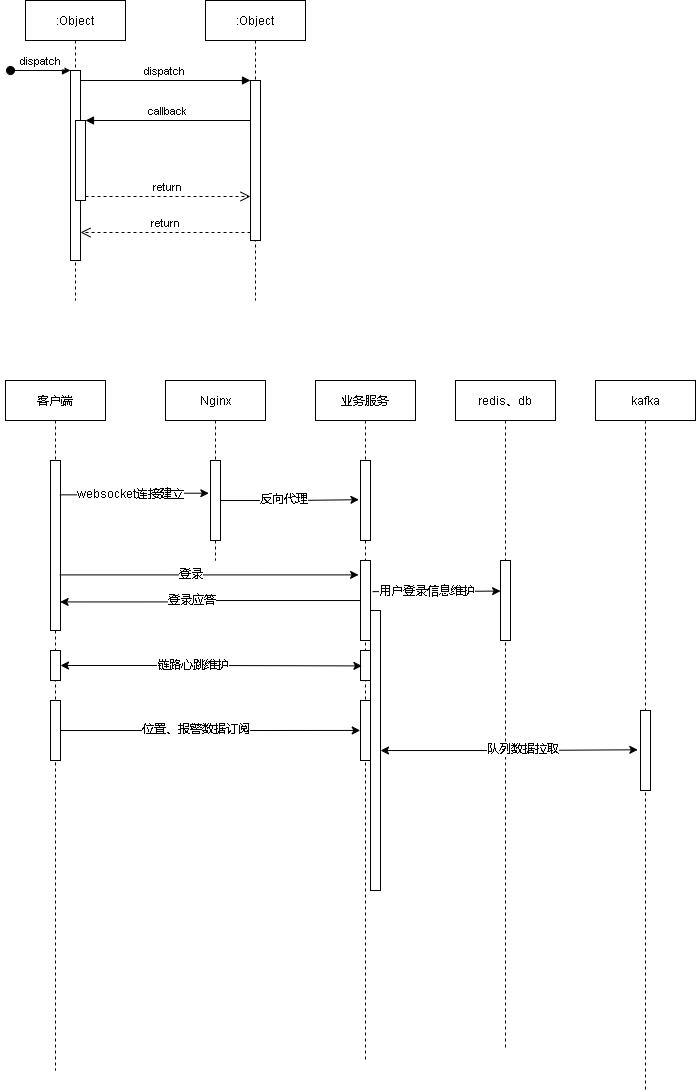

The diagram above was exported from draw.io. Its source (the exported page's mxGraphModel, read from the mxfile embedded in the PNG):
<mxGraphModel dx="716" dy="395" grid="1" gridSize="10" guides="1" tooltips="1" connect="1" arrows="1" fold="1" page="1" pageScale="1" pageWidth="850" pageHeight="1100" math="0" shadow="0">
  <root>
    <mxCell id="0" />
    <mxCell id="1" parent="0" />
    <mxCell id="3nuBFxr9cyL0pnOWT2aG-1" value=":Object" style="shape=umlLifeline;perimeter=lifelinePerimeter;container=1;collapsible=0;recursiveResize=0;rounded=0;shadow=0;strokeWidth=1;" parent="1" vertex="1">
      <mxGeometry x="120" y="80" width="100" height="300" as="geometry" />
    </mxCell>
    <mxCell id="3nuBFxr9cyL0pnOWT2aG-2" value="" style="points=[];perimeter=orthogonalPerimeter;rounded=0;shadow=0;strokeWidth=1;" parent="3nuBFxr9cyL0pnOWT2aG-1" vertex="1">
      <mxGeometry x="45" y="70" width="10" height="190" as="geometry" />
    </mxCell>
    <mxCell id="3nuBFxr9cyL0pnOWT2aG-3" value="dispatch" style="verticalAlign=bottom;startArrow=oval;endArrow=block;startSize=8;shadow=0;strokeWidth=1;" parent="3nuBFxr9cyL0pnOWT2aG-1" target="3nuBFxr9cyL0pnOWT2aG-2" edge="1">
      <mxGeometry relative="1" as="geometry">
        <mxPoint x="-15" y="70" as="sourcePoint" />
      </mxGeometry>
    </mxCell>
    <mxCell id="3nuBFxr9cyL0pnOWT2aG-4" value="" style="points=[];perimeter=orthogonalPerimeter;rounded=0;shadow=0;strokeWidth=1;" parent="3nuBFxr9cyL0pnOWT2aG-1" vertex="1">
      <mxGeometry x="50" y="120" width="10" height="80" as="geometry" />
    </mxCell>
    <mxCell id="3nuBFxr9cyL0pnOWT2aG-5" value=":Object" style="shape=umlLifeline;perimeter=lifelinePerimeter;container=1;collapsible=0;recursiveResize=0;rounded=0;shadow=0;strokeWidth=1;" parent="1" vertex="1">
      <mxGeometry x="300" y="80" width="100" height="300" as="geometry" />
    </mxCell>
    <mxCell id="3nuBFxr9cyL0pnOWT2aG-6" value="" style="points=[];perimeter=orthogonalPerimeter;rounded=0;shadow=0;strokeWidth=1;" parent="3nuBFxr9cyL0pnOWT2aG-5" vertex="1">
      <mxGeometry x="45" y="80" width="10" height="160" as="geometry" />
    </mxCell>
    <mxCell id="3nuBFxr9cyL0pnOWT2aG-7" value="return" style="verticalAlign=bottom;endArrow=open;dashed=1;endSize=8;exitX=0;exitY=0.95;shadow=0;strokeWidth=1;" parent="1" source="3nuBFxr9cyL0pnOWT2aG-6" target="3nuBFxr9cyL0pnOWT2aG-2" edge="1">
      <mxGeometry relative="1" as="geometry">
        <mxPoint x="275" y="236" as="targetPoint" />
      </mxGeometry>
    </mxCell>
    <mxCell id="3nuBFxr9cyL0pnOWT2aG-8" value="dispatch" style="verticalAlign=bottom;endArrow=block;entryX=0;entryY=0;shadow=0;strokeWidth=1;" parent="1" source="3nuBFxr9cyL0pnOWT2aG-2" target="3nuBFxr9cyL0pnOWT2aG-6" edge="1">
      <mxGeometry relative="1" as="geometry">
        <mxPoint x="275" y="160" as="sourcePoint" />
      </mxGeometry>
    </mxCell>
    <mxCell id="3nuBFxr9cyL0pnOWT2aG-9" value="callback" style="verticalAlign=bottom;endArrow=block;entryX=1;entryY=0;shadow=0;strokeWidth=1;" parent="1" source="3nuBFxr9cyL0pnOWT2aG-6" target="3nuBFxr9cyL0pnOWT2aG-4" edge="1">
      <mxGeometry relative="1" as="geometry">
        <mxPoint x="240" y="200" as="sourcePoint" />
      </mxGeometry>
    </mxCell>
    <mxCell id="3nuBFxr9cyL0pnOWT2aG-10" value="return" style="verticalAlign=bottom;endArrow=open;dashed=1;endSize=8;exitX=1;exitY=0.95;shadow=0;strokeWidth=1;" parent="1" source="3nuBFxr9cyL0pnOWT2aG-4" target="3nuBFxr9cyL0pnOWT2aG-6" edge="1">
      <mxGeometry relative="1" as="geometry">
        <mxPoint x="240" y="257" as="targetPoint" />
      </mxGeometry>
    </mxCell>
    <mxCell id="jRdqVuUM_8qEd_I7alyA-1" value="客户端" style="shape=umlLifeline;perimeter=lifelinePerimeter;container=1;collapsible=0;recursiveResize=0;rounded=0;shadow=0;strokeWidth=1;" vertex="1" parent="1">
      <mxGeometry x="100" y="460" width="100" height="690" as="geometry" />
    </mxCell>
    <mxCell id="jRdqVuUM_8qEd_I7alyA-2" value="" style="points=[];perimeter=orthogonalPerimeter;rounded=0;shadow=0;strokeWidth=1;" vertex="1" parent="jRdqVuUM_8qEd_I7alyA-1">
      <mxGeometry x="45" y="80" width="10" height="170" as="geometry" />
    </mxCell>
    <mxCell id="jRdqVuUM_8qEd_I7alyA-24" value="" style="points=[];perimeter=orthogonalPerimeter;rounded=0;shadow=0;strokeWidth=1;" vertex="1" parent="jRdqVuUM_8qEd_I7alyA-1">
      <mxGeometry x="45" y="270" width="10" height="30" as="geometry" />
    </mxCell>
    <mxCell id="jRdqVuUM_8qEd_I7alyA-28" value="" style="points=[];perimeter=orthogonalPerimeter;rounded=0;shadow=0;strokeWidth=1;" vertex="1" parent="jRdqVuUM_8qEd_I7alyA-1">
      <mxGeometry x="45" y="320" width="10" height="60" as="geometry" />
    </mxCell>
    <mxCell id="jRdqVuUM_8qEd_I7alyA-4" value="Nginx" style="shape=umlLifeline;perimeter=lifelinePerimeter;container=1;collapsible=0;recursiveResize=0;rounded=0;shadow=0;strokeWidth=1;" vertex="1" parent="1">
      <mxGeometry x="260" y="460" width="100" height="180" as="geometry" />
    </mxCell>
    <mxCell id="jRdqVuUM_8qEd_I7alyA-5" value="" style="points=[];perimeter=orthogonalPerimeter;rounded=0;shadow=0;strokeWidth=1;" vertex="1" parent="jRdqVuUM_8qEd_I7alyA-4">
      <mxGeometry x="45" y="80" width="10" height="80" as="geometry" />
    </mxCell>
    <mxCell id="jRdqVuUM_8qEd_I7alyA-6" value="业务服务" style="shape=umlLifeline;perimeter=lifelinePerimeter;container=1;collapsible=0;recursiveResize=0;rounded=0;shadow=0;strokeWidth=1;" vertex="1" parent="1">
      <mxGeometry x="410" y="460" width="100" height="680" as="geometry" />
    </mxCell>
    <mxCell id="jRdqVuUM_8qEd_I7alyA-7" value="" style="points=[];perimeter=orthogonalPerimeter;rounded=0;shadow=0;strokeWidth=1;" vertex="1" parent="jRdqVuUM_8qEd_I7alyA-6">
      <mxGeometry x="45" y="80" width="10" height="80" as="geometry" />
    </mxCell>
    <mxCell id="jRdqVuUM_8qEd_I7alyA-16" value="" style="points=[];perimeter=orthogonalPerimeter;rounded=0;shadow=0;strokeWidth=1;" vertex="1" parent="jRdqVuUM_8qEd_I7alyA-6">
      <mxGeometry x="45" y="180" width="10" height="80" as="geometry" />
    </mxCell>
    <mxCell id="jRdqVuUM_8qEd_I7alyA-25" value="" style="points=[];perimeter=orthogonalPerimeter;rounded=0;shadow=0;strokeWidth=1;" vertex="1" parent="jRdqVuUM_8qEd_I7alyA-6">
      <mxGeometry x="45" y="270" width="10" height="30" as="geometry" />
    </mxCell>
    <mxCell id="jRdqVuUM_8qEd_I7alyA-29" value="" style="points=[];perimeter=orthogonalPerimeter;rounded=0;shadow=0;strokeWidth=1;" vertex="1" parent="jRdqVuUM_8qEd_I7alyA-6">
      <mxGeometry x="45" y="320" width="10" height="60" as="geometry" />
    </mxCell>
    <mxCell id="jRdqVuUM_8qEd_I7alyA-32" value="" style="points=[];perimeter=orthogonalPerimeter;rounded=0;shadow=0;strokeWidth=1;" vertex="1" parent="jRdqVuUM_8qEd_I7alyA-6">
      <mxGeometry x="55" y="230" width="10" height="280" as="geometry" />
    </mxCell>
    <mxCell id="jRdqVuUM_8qEd_I7alyA-8" value="redis、db" style="shape=umlLifeline;perimeter=lifelinePerimeter;container=1;collapsible=0;recursiveResize=0;rounded=0;shadow=0;strokeWidth=1;" vertex="1" parent="1">
      <mxGeometry x="550" y="460" width="100" height="670" as="geometry" />
    </mxCell>
    <mxCell id="jRdqVuUM_8qEd_I7alyA-9" value="" style="points=[];perimeter=orthogonalPerimeter;rounded=0;shadow=0;strokeWidth=1;" vertex="1" parent="jRdqVuUM_8qEd_I7alyA-8">
      <mxGeometry x="45" y="180" width="10" height="80" as="geometry" />
    </mxCell>
    <mxCell id="jRdqVuUM_8qEd_I7alyA-10" value="kafka" style="shape=umlLifeline;perimeter=lifelinePerimeter;container=1;collapsible=0;recursiveResize=0;rounded=0;shadow=0;strokeWidth=1;" vertex="1" parent="1">
      <mxGeometry x="690" y="460" width="100" height="710" as="geometry" />
    </mxCell>
    <mxCell id="jRdqVuUM_8qEd_I7alyA-11" value="" style="points=[];perimeter=orthogonalPerimeter;rounded=0;shadow=0;strokeWidth=1;" vertex="1" parent="jRdqVuUM_8qEd_I7alyA-10">
      <mxGeometry x="45" y="330" width="10" height="80" as="geometry" />
    </mxCell>
    <mxCell id="jRdqVuUM_8qEd_I7alyA-12" style="edgeStyle=orthogonalEdgeStyle;rounded=0;orthogonalLoop=1;jettySize=auto;html=1;entryX=-0.167;entryY=0.409;entryDx=0;entryDy=0;entryPerimeter=0;exitX=0.938;exitY=0.202;exitDx=0;exitDy=0;exitPerimeter=0;" edge="1" parent="1" source="jRdqVuUM_8qEd_I7alyA-2" target="jRdqVuUM_8qEd_I7alyA-5">
      <mxGeometry relative="1" as="geometry" />
    </mxCell>
    <mxCell id="jRdqVuUM_8qEd_I7alyA-13" value="websocket连接建立" style="edgeLabel;html=1;align=center;verticalAlign=middle;resizable=0;points=[];" vertex="1" connectable="0" parent="jRdqVuUM_8qEd_I7alyA-12">
      <mxGeometry x="-0.0666" y="1" relative="1" as="geometry">
        <mxPoint as="offset" />
      </mxGeometry>
    </mxCell>
    <mxCell id="jRdqVuUM_8qEd_I7alyA-14" style="edgeStyle=orthogonalEdgeStyle;rounded=0;orthogonalLoop=1;jettySize=auto;html=1;entryX=-0.157;entryY=0.49;entryDx=0;entryDy=0;entryPerimeter=0;" edge="1" parent="1" source="jRdqVuUM_8qEd_I7alyA-5" target="jRdqVuUM_8qEd_I7alyA-7">
      <mxGeometry relative="1" as="geometry" />
    </mxCell>
    <mxCell id="jRdqVuUM_8qEd_I7alyA-15" value="反向代理" style="edgeLabel;html=1;align=center;verticalAlign=middle;resizable=0;points=[];" vertex="1" connectable="0" parent="jRdqVuUM_8qEd_I7alyA-14">
      <mxGeometry x="-0.1033" y="1" relative="1" as="geometry">
        <mxPoint as="offset" />
      </mxGeometry>
    </mxCell>
    <mxCell id="jRdqVuUM_8qEd_I7alyA-17" style="edgeStyle=orthogonalEdgeStyle;rounded=0;orthogonalLoop=1;jettySize=auto;html=1;entryX=-0.19;entryY=0.18;entryDx=0;entryDy=0;entryPerimeter=0;exitX=0.907;exitY=0.673;exitDx=0;exitDy=0;exitPerimeter=0;" edge="1" parent="1" source="jRdqVuUM_8qEd_I7alyA-2" target="jRdqVuUM_8qEd_I7alyA-16">
      <mxGeometry relative="1" as="geometry" />
    </mxCell>
    <mxCell id="jRdqVuUM_8qEd_I7alyA-18" value="登录" style="edgeLabel;html=1;align=center;verticalAlign=middle;resizable=0;points=[];" vertex="1" connectable="0" parent="jRdqVuUM_8qEd_I7alyA-17">
      <mxGeometry x="-0.1285" y="1" relative="1" as="geometry">
        <mxPoint as="offset" />
      </mxGeometry>
    </mxCell>
    <mxCell id="jRdqVuUM_8qEd_I7alyA-19" style="edgeStyle=orthogonalEdgeStyle;rounded=0;orthogonalLoop=1;jettySize=auto;html=1;entryX=0.962;entryY=0.832;entryDx=0;entryDy=0;entryPerimeter=0;" edge="1" parent="1" source="jRdqVuUM_8qEd_I7alyA-16" target="jRdqVuUM_8qEd_I7alyA-2">
      <mxGeometry relative="1" as="geometry" />
    </mxCell>
    <mxCell id="jRdqVuUM_8qEd_I7alyA-20" value="登录应答" style="edgeLabel;html=1;align=center;verticalAlign=middle;resizable=0;points=[];" vertex="1" connectable="0" parent="jRdqVuUM_8qEd_I7alyA-19">
      <mxGeometry x="0.1352" y="-2" relative="1" as="geometry">
        <mxPoint as="offset" />
      </mxGeometry>
    </mxCell>
    <mxCell id="jRdqVuUM_8qEd_I7alyA-21" style="edgeStyle=orthogonalEdgeStyle;rounded=0;orthogonalLoop=1;jettySize=auto;html=1;entryX=0.007;entryY=0.382;entryDx=0;entryDy=0;entryPerimeter=0;exitX=1.207;exitY=0.389;exitDx=0;exitDy=0;exitPerimeter=0;" edge="1" parent="1" source="jRdqVuUM_8qEd_I7alyA-16" target="jRdqVuUM_8qEd_I7alyA-9">
      <mxGeometry relative="1" as="geometry">
        <Array as="points" />
      </mxGeometry>
    </mxCell>
    <mxCell id="jRdqVuUM_8qEd_I7alyA-23" value="用户登录信息维护" style="edgeLabel;html=1;align=center;verticalAlign=middle;resizable=0;points=[];" vertex="1" connectable="0" parent="jRdqVuUM_8qEd_I7alyA-21">
      <mxGeometry x="-0.1738" relative="1" as="geometry">
        <mxPoint as="offset" />
      </mxGeometry>
    </mxCell>
    <mxCell id="jRdqVuUM_8qEd_I7alyA-26" style="edgeStyle=orthogonalEdgeStyle;rounded=0;orthogonalLoop=1;jettySize=auto;html=1;entryX=0.141;entryY=0.514;entryDx=0;entryDy=0;entryPerimeter=0;startArrow=classic;startFill=1;" edge="1" parent="1" source="jRdqVuUM_8qEd_I7alyA-24" target="jRdqVuUM_8qEd_I7alyA-25">
      <mxGeometry relative="1" as="geometry" />
    </mxCell>
    <mxCell id="jRdqVuUM_8qEd_I7alyA-27" value="链路心跳维护" style="edgeLabel;html=1;align=center;verticalAlign=middle;resizable=0;points=[];" vertex="1" connectable="0" parent="jRdqVuUM_8qEd_I7alyA-26">
      <mxGeometry x="-0.1287" relative="1" as="geometry">
        <mxPoint as="offset" />
      </mxGeometry>
    </mxCell>
    <mxCell id="jRdqVuUM_8qEd_I7alyA-30" style="edgeStyle=orthogonalEdgeStyle;rounded=0;orthogonalLoop=1;jettySize=auto;html=1;entryX=-0.024;entryY=0.499;entryDx=0;entryDy=0;entryPerimeter=0;startArrow=none;startFill=0;" edge="1" parent="1" source="jRdqVuUM_8qEd_I7alyA-28" target="jRdqVuUM_8qEd_I7alyA-29">
      <mxGeometry relative="1" as="geometry" />
    </mxCell>
    <mxCell id="jRdqVuUM_8qEd_I7alyA-31" value="位置、报警数据订阅" style="edgeLabel;html=1;align=center;verticalAlign=middle;resizable=0;points=[];" vertex="1" connectable="0" parent="jRdqVuUM_8qEd_I7alyA-30">
      <mxGeometry x="-0.1048" y="1" relative="1" as="geometry">
        <mxPoint as="offset" />
      </mxGeometry>
    </mxCell>
    <mxCell id="jRdqVuUM_8qEd_I7alyA-33" style="edgeStyle=orthogonalEdgeStyle;rounded=0;orthogonalLoop=1;jettySize=auto;html=1;entryX=-0.272;entryY=0.491;entryDx=0;entryDy=0;entryPerimeter=0;startArrow=classic;startFill=1;" edge="1" parent="1" source="jRdqVuUM_8qEd_I7alyA-32" target="jRdqVuUM_8qEd_I7alyA-11">
      <mxGeometry relative="1" as="geometry" />
    </mxCell>
    <mxCell id="jRdqVuUM_8qEd_I7alyA-34" value="队列数据拉取" style="edgeLabel;html=1;align=center;verticalAlign=middle;resizable=0;points=[];" vertex="1" connectable="0" parent="jRdqVuUM_8qEd_I7alyA-33">
      <mxGeometry x="0.1005" y="1" relative="1" as="geometry">
        <mxPoint as="offset" />
      </mxGeometry>
    </mxCell>
  </root>
</mxGraphModel>